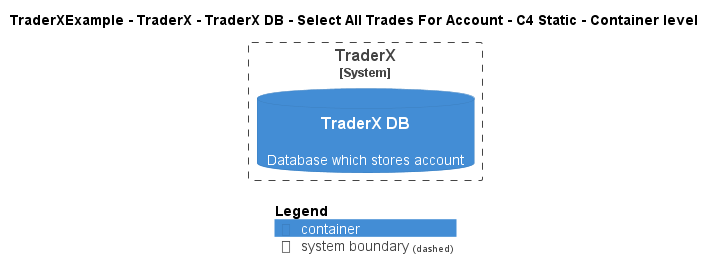

The diagram above was rendered by PlantUML. Its source (embedded in the PNG):
@startuml
!pragma layout smetana
!include ..\..\..\..\..\..\..\.c4s\C4_Container.puml

AddElementTag("c4interflow:lifecycle:new", $bgColor=green, $fontColor=#ffffff, $borderColor=green, $shadowing="False")
AddElementTag("c4interflow:lifecycle:changed", $bgColor=orange, $fontColor=#ffffff, $borderColor=orange, $shadowing="False")
AddElementTag("c4interflow:lifecycle:removed", $bgColor=red, $fontColor=#ffffff, $borderColor=red, $shadowing="False")

AddRelTag("c4interflow:lifecycle:new", $textColor=green, $lineColor=green)
AddRelTag("c4interflow:lifecycle:changed", $textColor=orange, $lineColor=orange)
AddRelTag("c4interflow:lifecycle:removed", $textColor=red, $lineColor=red)

SHOW_PERSON_PORTRAIT()
LAYOUT_TOP_DOWN()

skinparam linetype polyline

title TraderXExample - TraderX - TraderX DB - Select All Trades For Account - C4 Static - Container level


System_Boundary(TraderXExample.SoftwareSystems.TraderX, "TraderX") {
    ContainerDb(TraderXExample.SoftwareSystems.TraderX.Containers.TraderXDB, "TraderX DB", "", "Database which stores account")
}



SHOW_LEGEND()
@enduml